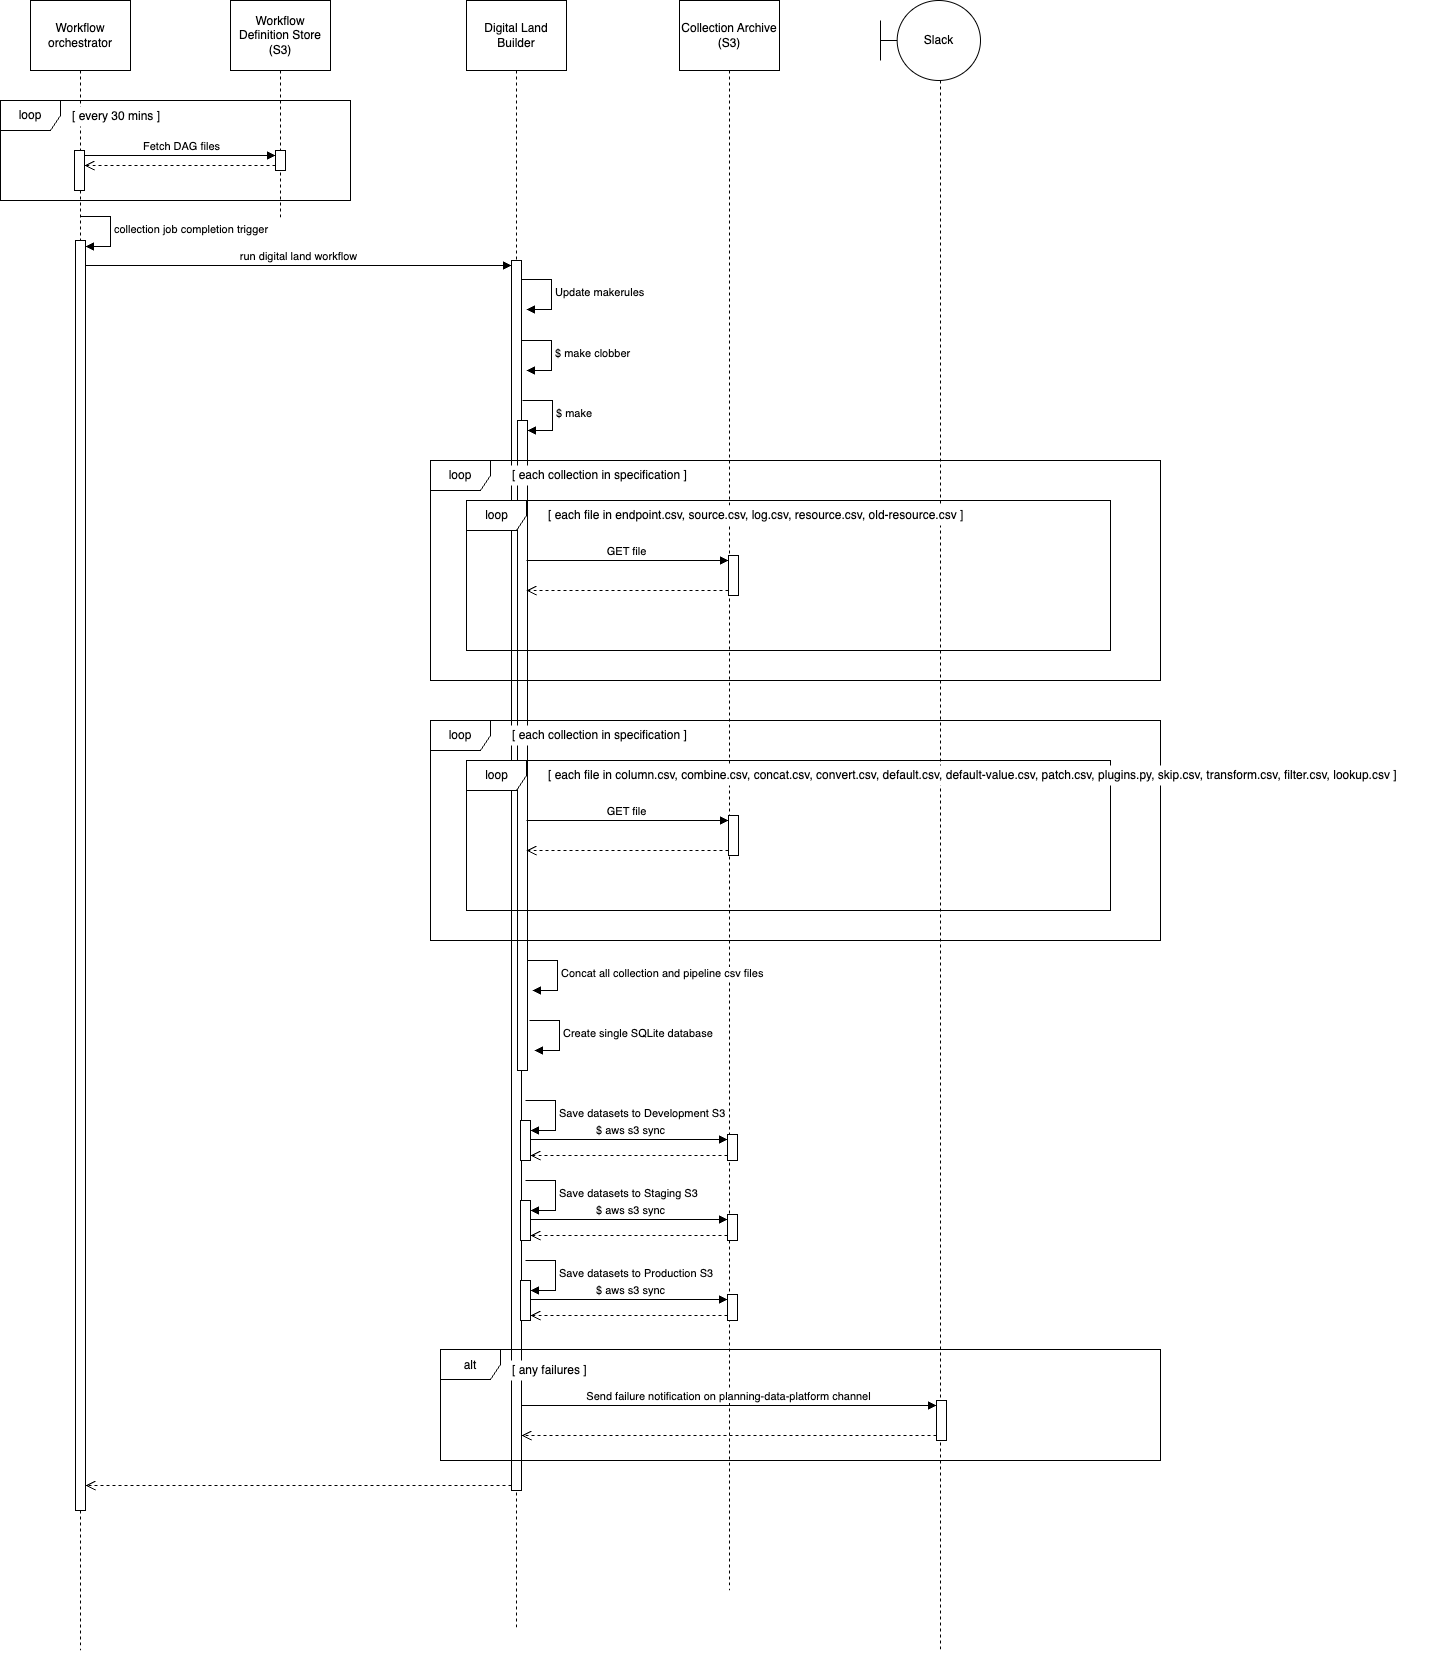

The diagram above was exported from draw.io. Its source (the exported page's mxGraphModel, read from the mxfile embedded in the PNG):
<mxGraphModel dx="4780" dy="2650" grid="1" gridSize="10" guides="1" tooltips="1" connect="1" arrows="1" fold="1" page="1" pageScale="1" pageWidth="2336" pageHeight="1654" math="0" shadow="0">
  <root>
    <mxCell id="0" />
    <mxCell id="1" parent="0" />
    <mxCell id="2" value="Collection Archive (S3)" style="shape=umlLifeline;perimeter=lifelinePerimeter;whiteSpace=wrap;html=1;container=1;dropTarget=0;collapsible=0;recursiveResize=0;outlineConnect=0;portConstraint=eastwest;newEdgeStyle={&quot;curved&quot;:0,&quot;rounded&quot;:0};size=70;" vertex="1" parent="1">
      <mxGeometry x="759" y="120" width="100" height="1590" as="geometry" />
    </mxCell>
    <mxCell id="3" value="Workflow orchestrator" style="shape=umlLifeline;perimeter=lifelinePerimeter;whiteSpace=wrap;html=1;container=1;dropTarget=0;collapsible=0;recursiveResize=0;outlineConnect=0;portConstraint=eastwest;newEdgeStyle={&quot;curved&quot;:0,&quot;rounded&quot;:0};size=70;" vertex="1" parent="1">
      <mxGeometry x="110" y="120" width="100" height="1650" as="geometry" />
    </mxCell>
    <mxCell id="4" value="" style="html=1;points=[[0,0,0,0,5],[0,1,0,0,-5],[1,0,0,0,5],[1,1,0,0,-5]];perimeter=orthogonalPerimeter;outlineConnect=0;targetShapes=umlLifeline;portConstraint=eastwest;newEdgeStyle={&quot;curved&quot;:0,&quot;rounded&quot;:0};" vertex="1" parent="1">
      <mxGeometry x="155" y="360" width="10" height="1270" as="geometry" />
    </mxCell>
    <mxCell id="5" value="collection job completion trigger" style="html=1;align=left;spacingLeft=2;endArrow=block;rounded=0;edgeStyle=orthogonalEdgeStyle;curved=0;rounded=0;" edge="1" parent="1">
      <mxGeometry relative="1" as="geometry">
        <mxPoint x="160" y="336" as="sourcePoint" />
        <Array as="points">
          <mxPoint x="190" y="366" />
        </Array>
        <mxPoint x="165" y="366" as="targetPoint" />
      </mxGeometry>
    </mxCell>
    <mxCell id="6" value="Digital Land Builder" style="shape=umlLifeline;perimeter=lifelinePerimeter;whiteSpace=wrap;html=1;container=1;dropTarget=0;collapsible=0;recursiveResize=0;outlineConnect=0;portConstraint=eastwest;newEdgeStyle={&quot;curved&quot;:0,&quot;rounded&quot;:0};size=70;" vertex="1" parent="1">
      <mxGeometry x="546" y="120" width="100" height="1630" as="geometry" />
    </mxCell>
    <mxCell id="7" value="" style="html=1;points=[[0,0,0,0,5],[0,1,0,0,-5],[1,0,0,0,5],[1,1,0,0,-5]];perimeter=orthogonalPerimeter;outlineConnect=0;targetShapes=umlLifeline;portConstraint=eastwest;newEdgeStyle={&quot;curved&quot;:0,&quot;rounded&quot;:0};" vertex="1" parent="6">
      <mxGeometry x="45" y="260" width="10" height="1230" as="geometry" />
    </mxCell>
    <mxCell id="8" value="$ make clobber" style="html=1;align=left;spacingLeft=2;endArrow=block;rounded=0;edgeStyle=orthogonalEdgeStyle;curved=0;rounded=0;" edge="1" parent="6">
      <mxGeometry relative="1" as="geometry">
        <mxPoint x="55" y="340" as="sourcePoint" />
        <Array as="points">
          <mxPoint x="85" y="370" />
        </Array>
        <mxPoint x="60" y="370" as="targetPoint" />
      </mxGeometry>
    </mxCell>
    <mxCell id="9" value="" style="html=1;points=[[0,0,0,0,5],[0,1,0,0,-5],[1,0,0,0,5],[1,1,0,0,-5]];perimeter=orthogonalPerimeter;outlineConnect=0;targetShapes=umlLifeline;portConstraint=eastwest;newEdgeStyle={&quot;curved&quot;:0,&quot;rounded&quot;:0};" vertex="1" parent="6">
      <mxGeometry x="51" y="420" width="10" height="650" as="geometry" />
    </mxCell>
    <mxCell id="10" value="$ make" style="html=1;align=left;spacingLeft=2;endArrow=block;rounded=0;edgeStyle=orthogonalEdgeStyle;curved=0;rounded=0;" edge="1" parent="6" target="9">
      <mxGeometry relative="1" as="geometry">
        <mxPoint x="56" y="400" as="sourcePoint" />
        <Array as="points">
          <mxPoint x="86" y="430" />
        </Array>
      </mxGeometry>
    </mxCell>
    <mxCell id="11" value="run digital land workflow" style="html=1;verticalAlign=bottom;endArrow=block;curved=0;rounded=0;entryX=0;entryY=0;entryDx=0;entryDy=5;" edge="1" source="4" target="7" parent="1">
      <mxGeometry relative="1" as="geometry">
        <mxPoint x="325" y="415" as="sourcePoint" />
      </mxGeometry>
    </mxCell>
    <mxCell id="12" value="" style="html=1;verticalAlign=bottom;endArrow=open;dashed=1;endSize=8;curved=0;rounded=0;exitX=0;exitY=1;exitDx=0;exitDy=-5;exitPerimeter=0;" edge="1" source="7" target="4" parent="1">
      <mxGeometry x="0.0062" relative="1" as="geometry">
        <mxPoint x="365" y="1694.999999999959" as="targetPoint" />
        <mxPoint as="offset" />
        <mxPoint x="591" y="1694.999999999959" as="sourcePoint" />
      </mxGeometry>
    </mxCell>
    <mxCell id="13" value="Update makerules" style="html=1;align=left;spacingLeft=2;endArrow=block;rounded=0;edgeStyle=orthogonalEdgeStyle;curved=0;rounded=0;" edge="1" parent="1">
      <mxGeometry relative="1" as="geometry">
        <mxPoint x="601" y="399" as="sourcePoint" />
        <Array as="points">
          <mxPoint x="631" y="429" />
        </Array>
        <mxPoint x="606" y="429" as="targetPoint" />
      </mxGeometry>
    </mxCell>
    <mxCell id="14" value="Concat all collection and pipeline csv files" style="html=1;align=left;spacingLeft=2;endArrow=block;rounded=0;edgeStyle=orthogonalEdgeStyle;curved=0;rounded=0;" edge="1" parent="1">
      <mxGeometry relative="1" as="geometry">
        <mxPoint x="607" y="1080" as="sourcePoint" />
        <Array as="points">
          <mxPoint x="637" y="1110" />
        </Array>
        <mxPoint x="612" y="1110" as="targetPoint" />
      </mxGeometry>
    </mxCell>
    <mxCell id="15" value="Create single SQLite database" style="html=1;align=left;spacingLeft=2;endArrow=block;rounded=0;edgeStyle=orthogonalEdgeStyle;curved=0;rounded=0;" edge="1" parent="1">
      <mxGeometry x="-0.0065" relative="1" as="geometry">
        <mxPoint x="609" y="1140" as="sourcePoint" />
        <Array as="points">
          <mxPoint x="639" y="1170" />
        </Array>
        <mxPoint as="offset" />
        <mxPoint x="614" y="1170" as="targetPoint" />
      </mxGeometry>
    </mxCell>
    <mxCell id="16" value="" style="html=1;points=[[0,0,0,0,5],[0,1,0,0,-5],[1,0,0,0,5],[1,1,0,0,-5]];perimeter=orthogonalPerimeter;outlineConnect=0;targetShapes=umlLifeline;portConstraint=eastwest;newEdgeStyle={&quot;curved&quot;:0,&quot;rounded&quot;:0};" vertex="1" parent="1">
      <mxGeometry x="600" y="1240" width="10" height="40" as="geometry" />
    </mxCell>
    <mxCell id="17" value="Save datasets to Development S3" style="html=1;align=left;spacingLeft=2;endArrow=block;rounded=0;edgeStyle=orthogonalEdgeStyle;curved=0;rounded=0;" edge="1" target="16" parent="1">
      <mxGeometry x="0.0036" relative="1" as="geometry">
        <mxPoint x="605" y="1220" as="sourcePoint" />
        <Array as="points">
          <mxPoint x="635" y="1250" />
        </Array>
        <mxPoint as="offset" />
      </mxGeometry>
    </mxCell>
    <mxCell id="18" value="" style="html=1;points=[[0,0,0,0,5],[0,1,0,0,-5],[1,0,0,0,5],[1,1,0,0,-5]];perimeter=orthogonalPerimeter;outlineConnect=0;targetShapes=umlLifeline;portConstraint=eastwest;newEdgeStyle={&quot;curved&quot;:0,&quot;rounded&quot;:0};" vertex="1" parent="1">
      <mxGeometry x="807" y="1254" width="10" height="26" as="geometry" />
    </mxCell>
    <mxCell id="19" value="$ aws s3 sync" style="html=1;verticalAlign=bottom;endArrow=block;curved=0;rounded=0;entryX=0;entryY=0;entryDx=0;entryDy=5;" edge="1" source="16" target="18" parent="1">
      <mxGeometry x="-0.0008" relative="1" as="geometry">
        <mxPoint x="1085" y="1259" as="sourcePoint" />
        <mxPoint as="offset" />
      </mxGeometry>
    </mxCell>
    <mxCell id="20" value="" style="html=1;verticalAlign=bottom;endArrow=open;dashed=1;endSize=8;curved=0;rounded=0;exitX=0;exitY=1;exitDx=0;exitDy=-5;" edge="1" source="18" target="16" parent="1">
      <mxGeometry relative="1" as="geometry">
        <mxPoint x="1085" y="1329" as="targetPoint" />
      </mxGeometry>
    </mxCell>
    <mxCell id="21" value="" style="html=1;points=[[0,0,0,0,5],[0,1,0,0,-5],[1,0,0,0,5],[1,1,0,0,-5]];perimeter=orthogonalPerimeter;outlineConnect=0;targetShapes=umlLifeline;portConstraint=eastwest;newEdgeStyle={&quot;curved&quot;:0,&quot;rounded&quot;:0};" vertex="1" parent="1">
      <mxGeometry x="600" y="1320" width="10" height="40" as="geometry" />
    </mxCell>
    <mxCell id="22" value="Save datasets to Staging S3" style="html=1;align=left;spacingLeft=2;endArrow=block;rounded=0;edgeStyle=orthogonalEdgeStyle;curved=0;rounded=0;" edge="1" target="21" parent="1">
      <mxGeometry relative="1" as="geometry">
        <mxPoint x="605" y="1300" as="sourcePoint" />
        <Array as="points">
          <mxPoint x="635" y="1330" />
        </Array>
      </mxGeometry>
    </mxCell>
    <mxCell id="23" value="" style="html=1;points=[[0,0,0,0,5],[0,1,0,0,-5],[1,0,0,0,5],[1,1,0,0,-5]];perimeter=orthogonalPerimeter;outlineConnect=0;targetShapes=umlLifeline;portConstraint=eastwest;newEdgeStyle={&quot;curved&quot;:0,&quot;rounded&quot;:0};" vertex="1" parent="1">
      <mxGeometry x="807" y="1334" width="10" height="26" as="geometry" />
    </mxCell>
    <mxCell id="24" value="$ aws s3 sync" style="html=1;verticalAlign=bottom;endArrow=block;curved=0;rounded=0;entryX=0;entryY=0;entryDx=0;entryDy=5;" edge="1" source="21" target="23" parent="1">
      <mxGeometry x="0.0011" relative="1" as="geometry">
        <mxPoint x="1085" y="1339" as="sourcePoint" />
        <mxPoint as="offset" />
      </mxGeometry>
    </mxCell>
    <mxCell id="25" value="" style="html=1;verticalAlign=bottom;endArrow=open;dashed=1;endSize=8;curved=0;rounded=0;exitX=0;exitY=1;exitDx=0;exitDy=-5;" edge="1" source="23" target="21" parent="1">
      <mxGeometry relative="1" as="geometry">
        <mxPoint x="1085" y="1409" as="targetPoint" />
      </mxGeometry>
    </mxCell>
    <mxCell id="26" value="" style="html=1;points=[[0,0,0,0,5],[0,1,0,0,-5],[1,0,0,0,5],[1,1,0,0,-5]];perimeter=orthogonalPerimeter;outlineConnect=0;targetShapes=umlLifeline;portConstraint=eastwest;newEdgeStyle={&quot;curved&quot;:0,&quot;rounded&quot;:0};" vertex="1" parent="1">
      <mxGeometry x="600" y="1400" width="10" height="40" as="geometry" />
    </mxCell>
    <mxCell id="27" value="Save datasets to Production S3" style="html=1;align=left;spacingLeft=2;endArrow=block;rounded=0;edgeStyle=orthogonalEdgeStyle;curved=0;rounded=0;" edge="1" target="26" parent="1">
      <mxGeometry relative="1" as="geometry">
        <mxPoint x="605" y="1380" as="sourcePoint" />
        <Array as="points">
          <mxPoint x="635" y="1410" />
        </Array>
      </mxGeometry>
    </mxCell>
    <mxCell id="28" value="" style="html=1;points=[[0,0,0,0,5],[0,1,0,0,-5],[1,0,0,0,5],[1,1,0,0,-5]];perimeter=orthogonalPerimeter;outlineConnect=0;targetShapes=umlLifeline;portConstraint=eastwest;newEdgeStyle={&quot;curved&quot;:0,&quot;rounded&quot;:0};" vertex="1" parent="1">
      <mxGeometry x="807" y="1414" width="10" height="26" as="geometry" />
    </mxCell>
    <mxCell id="29" value="$ aws s3 sync" style="html=1;verticalAlign=bottom;endArrow=block;curved=0;rounded=0;entryX=0;entryY=0;entryDx=0;entryDy=5;" edge="1" source="26" target="28" parent="1">
      <mxGeometry relative="1" as="geometry">
        <mxPoint x="1085" y="1419" as="sourcePoint" />
      </mxGeometry>
    </mxCell>
    <mxCell id="30" value="" style="html=1;verticalAlign=bottom;endArrow=open;dashed=1;endSize=8;curved=0;rounded=0;exitX=0;exitY=1;exitDx=0;exitDy=-5;" edge="1" source="28" target="26" parent="1">
      <mxGeometry relative="1" as="geometry">
        <mxPoint x="1085" y="1489" as="targetPoint" />
      </mxGeometry>
    </mxCell>
    <mxCell id="31" value="alt" style="shape=umlFrame;whiteSpace=wrap;html=1;pointerEvents=0;" vertex="1" parent="1">
      <mxGeometry x="520" y="1469" width="720" height="111" as="geometry" />
    </mxCell>
    <mxCell id="32" value="[ any failures ]" style="text;html=1;strokeColor=none;fillColor=default;align=left;verticalAlign=middle;whiteSpace=wrap;rounded=0;" vertex="1" parent="1">
      <mxGeometry x="590" y="1480" width="140" height="20" as="geometry" />
    </mxCell>
    <mxCell id="33" value="Slack" style="shape=umlBoundary;whiteSpace=wrap;html=1;" vertex="1" parent="1">
      <mxGeometry x="960" y="120" width="100" height="80" as="geometry" />
    </mxCell>
    <mxCell id="34" style="edgeStyle=orthogonalEdgeStyle;rounded=0;orthogonalLoop=1;jettySize=auto;html=1;endArrow=none;endFill=0;dashed=1;" edge="1" source="33" parent="1">
      <mxGeometry relative="1" as="geometry">
        <mxPoint x="1020" y="1770" as="targetPoint" />
        <mxPoint x="1230" y="240" as="sourcePoint" />
        <Array as="points">
          <mxPoint x="1020" y="1770" />
        </Array>
      </mxGeometry>
    </mxCell>
    <mxCell id="35" value="" style="html=1;points=[[0,0,0,0,5],[0,1,0,0,-5],[1,0,0,0,5],[1,1,0,0,-5]];perimeter=orthogonalPerimeter;outlineConnect=0;targetShapes=umlLifeline;portConstraint=eastwest;newEdgeStyle={&quot;curved&quot;:0,&quot;rounded&quot;:0};" vertex="1" parent="1">
      <mxGeometry x="1016" y="1520" width="10" height="40" as="geometry" />
    </mxCell>
    <mxCell id="36" value="Send failure notification on&amp;nbsp;planning-data-platform channel" style="html=1;verticalAlign=bottom;endArrow=block;curved=0;rounded=0;entryX=0;entryY=0;entryDx=0;entryDy=5;" edge="1" target="35" parent="1">
      <mxGeometry relative="1" as="geometry">
        <mxPoint x="601" y="1525" as="sourcePoint" />
      </mxGeometry>
    </mxCell>
    <mxCell id="37" value="" style="html=1;verticalAlign=bottom;endArrow=open;dashed=1;endSize=8;curved=0;rounded=0;exitX=0;exitY=1;exitDx=0;exitDy=-5;" edge="1" source="35" parent="1">
      <mxGeometry relative="1" as="geometry">
        <mxPoint x="601" y="1555" as="targetPoint" />
      </mxGeometry>
    </mxCell>
    <mxCell id="38" value="Workflow Definition Store (S3)" style="shape=umlLifeline;perimeter=lifelinePerimeter;whiteSpace=wrap;html=1;container=1;dropTarget=0;collapsible=0;recursiveResize=0;outlineConnect=0;portConstraint=eastwest;newEdgeStyle={&quot;curved&quot;:0,&quot;rounded&quot;:0};size=70;" vertex="1" parent="1">
      <mxGeometry x="310" y="120" width="100" height="220" as="geometry" />
    </mxCell>
    <mxCell id="39" value="" style="html=1;points=[[0,0,0,0,5],[0,1,0,0,-5],[1,0,0,0,5],[1,1,0,0,-5]];perimeter=orthogonalPerimeter;outlineConnect=0;targetShapes=umlLifeline;portConstraint=eastwest;newEdgeStyle={&quot;curved&quot;:0,&quot;rounded&quot;:0};" vertex="1" parent="1">
      <mxGeometry x="808" y="675" width="10" height="40" as="geometry" />
    </mxCell>
    <mxCell id="40" value="GET file" style="html=1;verticalAlign=bottom;endArrow=block;curved=0;rounded=0;entryX=0;entryY=0;entryDx=0;entryDy=5;" edge="1" target="39" parent="1">
      <mxGeometry relative="1" as="geometry">
        <mxPoint x="606" y="680" as="sourcePoint" />
        <mxPoint as="offset" />
      </mxGeometry>
    </mxCell>
    <mxCell id="41" value="" style="html=1;verticalAlign=bottom;endArrow=open;dashed=1;endSize=8;curved=0;rounded=0;exitX=0;exitY=1;exitDx=0;exitDy=-5;" edge="1" source="39" parent="1">
      <mxGeometry relative="1" as="geometry">
        <mxPoint x="606" y="710" as="targetPoint" />
      </mxGeometry>
    </mxCell>
    <mxCell id="42" value="loop" style="shape=umlFrame;whiteSpace=wrap;html=1;pointerEvents=0;" vertex="1" parent="1">
      <mxGeometry x="510" y="580" width="730" height="220" as="geometry" />
    </mxCell>
    <mxCell id="43" value="[ each collection in specification ]" style="text;html=1;strokeColor=none;fillColor=default;align=left;verticalAlign=middle;whiteSpace=wrap;rounded=0;" vertex="1" parent="1">
      <mxGeometry x="590" y="585" width="200" height="20" as="geometry" />
    </mxCell>
    <mxCell id="44" value="loop" style="shape=umlFrame;whiteSpace=wrap;html=1;pointerEvents=0;" vertex="1" parent="1">
      <mxGeometry x="546" y="620" width="644" height="150" as="geometry" />
    </mxCell>
    <mxCell id="45" value="[ each file in&amp;nbsp;endpoint.csv, source.csv, log.csv, resource.csv, old-resource.csv ]" style="text;html=1;strokeColor=none;fillColor=default;align=left;verticalAlign=middle;whiteSpace=wrap;rounded=0;" vertex="1" parent="1">
      <mxGeometry x="626" y="625" width="484" height="20" as="geometry" />
    </mxCell>
    <mxCell id="46" value="" style="html=1;points=[[0,0,0,0,5],[0,1,0,0,-5],[1,0,0,0,5],[1,1,0,0,-5]];perimeter=orthogonalPerimeter;outlineConnect=0;targetShapes=umlLifeline;portConstraint=eastwest;newEdgeStyle={&quot;curved&quot;:0,&quot;rounded&quot;:0};" vertex="1" parent="1">
      <mxGeometry x="808" y="935" width="10" height="40" as="geometry" />
    </mxCell>
    <mxCell id="47" value="GET file" style="html=1;verticalAlign=bottom;endArrow=block;curved=0;rounded=0;entryX=0;entryY=0;entryDx=0;entryDy=5;" edge="1" target="46" parent="1">
      <mxGeometry relative="1" as="geometry">
        <mxPoint x="606" y="940" as="sourcePoint" />
        <mxPoint as="offset" />
      </mxGeometry>
    </mxCell>
    <mxCell id="48" value="" style="html=1;verticalAlign=bottom;endArrow=open;dashed=1;endSize=8;curved=0;rounded=0;exitX=0;exitY=1;exitDx=0;exitDy=-5;" edge="1" source="46" parent="1">
      <mxGeometry relative="1" as="geometry">
        <mxPoint x="606" y="970" as="targetPoint" />
      </mxGeometry>
    </mxCell>
    <mxCell id="49" value="loop" style="shape=umlFrame;whiteSpace=wrap;html=1;pointerEvents=0;" vertex="1" parent="1">
      <mxGeometry x="510" y="840" width="730" height="220" as="geometry" />
    </mxCell>
    <mxCell id="50" value="[ each collection in specification ]" style="text;html=1;strokeColor=none;fillColor=default;align=left;verticalAlign=middle;whiteSpace=wrap;rounded=0;" vertex="1" parent="1">
      <mxGeometry x="590" y="845" width="200" height="20" as="geometry" />
    </mxCell>
    <mxCell id="51" value="loop" style="shape=umlFrame;whiteSpace=wrap;html=1;pointerEvents=0;" vertex="1" parent="1">
      <mxGeometry x="546" y="880" width="644" height="150" as="geometry" />
    </mxCell>
    <mxCell id="52" value="[ each file in&amp;nbsp;column.csv, combine.csv, concat.csv, convert.csv, default.csv, default-value.csv, patch.csv, plugins.py, skip.csv, transform.csv, filter.csv, lookup.csv ]" style="text;html=1;strokeColor=none;fillColor=default;align=left;verticalAlign=middle;whiteSpace=wrap;rounded=0;" vertex="1" parent="1">
      <mxGeometry x="626" y="885" width="884" height="20" as="geometry" />
    </mxCell>
    <mxCell id="53" value="loop" style="shape=umlFrame;whiteSpace=wrap;html=1;pointerEvents=0;" vertex="1" parent="1">
      <mxGeometry x="80" y="220" width="350" height="100" as="geometry" />
    </mxCell>
    <mxCell id="54" value="[ every 30 mins ]" style="text;html=1;strokeColor=none;fillColor=default;align=left;verticalAlign=middle;whiteSpace=wrap;rounded=0;" vertex="1" parent="1">
      <mxGeometry x="150" y="226" width="140" height="20" as="geometry" />
    </mxCell>
    <mxCell id="55" value="" style="html=1;points=[[0,0,0,0,5],[0,1,0,0,-5],[1,0,0,0,5],[1,1,0,0,-5]];perimeter=orthogonalPerimeter;outlineConnect=0;targetShapes=umlLifeline;portConstraint=eastwest;newEdgeStyle={&quot;curved&quot;:0,&quot;rounded&quot;:0};" vertex="1" parent="1">
      <mxGeometry x="355" y="270" width="10" height="20" as="geometry" />
    </mxCell>
    <mxCell id="56" value="Fetch DAG files" style="html=1;verticalAlign=bottom;endArrow=block;curved=0;rounded=0;entryX=0;entryY=0;entryDx=0;entryDy=5;entryPerimeter=0;" edge="1" source="58" target="55" parent="1">
      <mxGeometry relative="1" as="geometry">
        <mxPoint x="330" y="265" as="sourcePoint" />
      </mxGeometry>
    </mxCell>
    <mxCell id="57" value="" style="html=1;verticalAlign=bottom;endArrow=open;dashed=1;endSize=8;curved=0;rounded=0;exitX=0;exitY=1;exitDx=0;exitDy=-5;exitPerimeter=0;" edge="1" source="55" target="58" parent="1">
      <mxGeometry relative="1" as="geometry">
        <mxPoint x="330" y="335" as="targetPoint" />
      </mxGeometry>
    </mxCell>
    <mxCell id="58" value="" style="html=1;points=[[0,0,0,0,5],[0,1,0,0,-5],[1,0,0,0,5],[1,1,0,0,-5]];perimeter=orthogonalPerimeter;outlineConnect=0;targetShapes=umlLifeline;portConstraint=eastwest;newEdgeStyle={&quot;curved&quot;:0,&quot;rounded&quot;:0};" vertex="1" parent="1">
      <mxGeometry x="154" y="270" width="10" height="40" as="geometry" />
    </mxCell>
  </root>
</mxGraphModel>